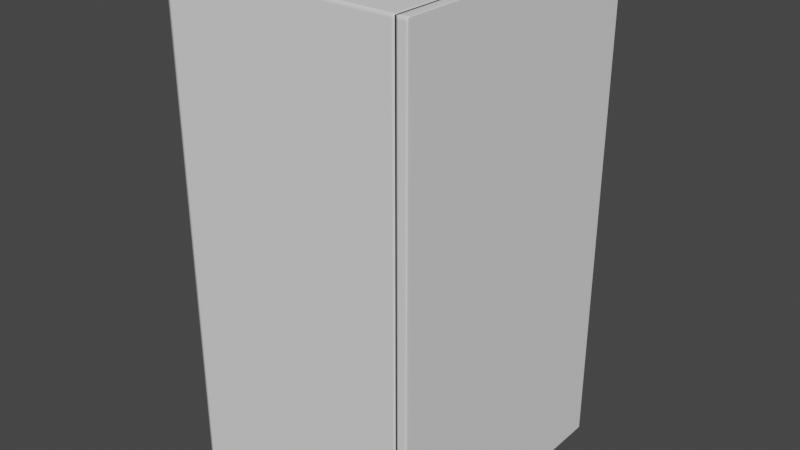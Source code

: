 # Source: inferiorDoor.blend  (saved by Blender 4.0.36; exported with 4.5.12 LTS)
import bpy
from mathutils import Matrix  # noqa: F401  (used for matrix-valued properties, if any)

bpy.ops.wm.read_factory_settings(use_empty=True)
scene = bpy.context.scene
scene.name = 'Scene'

# ---- collections
col_collection = bpy.data.collections.new('Collection'); scene.collection.children.link(col_collection)

# ---- world
world_world = bpy.data.worlds.new('World'); scene.world = world_world
world_world.use_nodes = True; world_world.node_tree.nodes.clear()
_N = world_world.node_tree.nodes; _L = world_world.node_tree.links
n0 = _N.new('ShaderNodeOutputWorld'); n0.name = 'World Output'; n0.location = (300, 300)
n1 = _N.new('ShaderNodeBackground'); n1.name = 'Background'; n1.location = (10, 300)
n1.inputs[0].default_value = (0.05088, 0.05088, 0.05088, 1.0)
_L.new(n1.outputs[0], n0.inputs[0])
n0.is_active_output = True
world_world.color = (0.05088, 0.05088, 0.05088)
world_world.use_sun_shadow = False
world_world.sun_shadow_jitter_overblur = 0.0

# ---- meshes
me_cube_001 = bpy.data.meshes.new('Cube.001')
me_cube_001.from_pydata([(-0.5263, -0.5, 0.0), (-0.5263, -0.5, 1.0), (-0.5263, 0.5, 0.0), (-0.5263, 0.5, 1.0), (0.4737, 0.5, 0.0), (0.4737, 0.5, 1.0), (0.4737, -0.5, 0.0), (0.4737, -0.5, 1.0), (-0.5132, 0.5, 0.0), (-0.5132, -0.5, 1.0), (-0.5132, 0.5, 1.0), (-0.5132, -0.5, 0.0), (0.4605, 0.5, 1.0), (0.4605, -0.5, 0.0), (0.4605, 0.5, 0.0), (0.4605, -0.5, 1.0), (-0.5263, -0.5, 0.9937), (-0.5263, 0.5, 0.9937), (0.4737, -0.5, 0.9937), (0.4737, 0.5, 0.9937), (-0.5132, 0.5, 0.9937), (-0.5132, -0.5, 0.9937), (0.4605, -0.5, 0.9937), (0.4605, 0.5, 0.9937), (-0.5263, 0.5, 0.00625), (0.4737, -0.5, 0.00625), (0.4737, 0.5, 0.00625), (-0.5132, 0.5, 0.00625), (-0.5132, -0.5, 0.00625), (0.4605, -0.5, 0.00625), (0.4605, 0.5, 0.00625), (-0.5263, -0.5, 0.00625), (-0.5263, -0.4875, 0.0), (-0.5263, -0.4875, 1.0), (0.4737, -0.4875, 1.0), (0.4737, -0.4875, 0.0), (-0.5132, -0.4875, 0.0), (-0.5132, -0.4875, 1.0), (0.4605, -0.4875, 1.0), (0.4605, -0.4875, 0.0), (-0.5263, -0.4875, 0.9937), (-0.5263, -0.4875, 0.00625), (-0.5263, 0.4875, 1.0), (-0.5263, 0.4875, 0.9937), (-0.5263, 0.4875, 0.00625), (-0.5263, 0.4875, 0.0), (0.4737, 0.4875, 1.0), (0.4737, 0.4875, 0.0), (-0.5132, 0.4875, 0.0), (-0.5132, 0.4875, 1.0), (0.4605, 0.4875, 1.0), (0.4605, 0.4875, 0.0), (0.4737, -0.4875, 0.9937), (0.4737, -0.4875, 0.00625), (0.4737, 0.4875, 0.00625), (0.4737, 0.4875, 0.9937)], [], [(43, 42, 3, 17), (21, 9, 1, 16), (37, 33, 1, 9), (39, 35, 6, 13), (23, 12, 5, 19), (17, 3, 10, 20), (32, 36, 11, 0), (38, 37, 9, 15), (22, 15, 9, 21), (18, 7, 15, 22), (34, 38, 15, 7), (20, 10, 12, 23), (36, 39, 13, 11), (27, 20, 23, 30), (25, 18, 22, 29), (29, 22, 21, 28), (24, 17, 20, 27), (30, 23, 19, 26), (28, 21, 16, 31), (44, 43, 17, 24), (45, 44, 24, 2), (11, 28, 31, 0), (14, 30, 26, 4), (2, 24, 27, 8), (13, 29, 28, 11), (6, 25, 29, 13), (8, 27, 30, 14), (0, 31, 41, 32), (31, 16, 40, 41), (48, 51, 39, 36), (46, 50, 38, 34), (50, 49, 37, 38), (45, 48, 36, 32), (51, 47, 35, 39), (49, 42, 33, 37), (16, 1, 33, 40), (10, 3, 42, 49), (14, 4, 47, 51), (2, 8, 48, 45), (12, 10, 49, 50), (5, 12, 50, 46), (8, 14, 51, 48), (32, 41, 44, 45), (41, 40, 43, 44), (40, 33, 42, 43), (54, 47, 4, 26), (46, 55, 19, 5), (25, 6, 35, 53), (7, 18, 52, 34), (55, 54, 26, 19), (18, 25, 53, 52), (52, 53, 54, 55), (53, 35, 47, 54), (34, 52, 55, 46)])
me_cube_001.polygons.foreach_set('use_smooth', [True] * 54)
_uv = me_cube_001.uv_layers.new(name='UVMap')
_uv.uv.foreach_set('vector', [0.625, 0.25, 0.625, 0.25, 0.625, 0.25, 0.625, 0.25, 0.625, 1.0, 0.625, 1.0, 0.625, 1.0, 0.625, 1.0, 0.875, 0.75, 0.875, 0.75, 0.875, 0.75, 0.875, 0.75, 0.3653, 0.75, 0.3653, 0.75, 0.3653, 0.75, 0.3653, 0.75, 0.625, 0.4903, 0.625, 0.4903, 0.625, 0.4903, 0.625, 0.4903, 0.625, 0.25, 0.625, 0.25, 0.625, 0.25, 0.625, 0.25, 0.125, 0.75, 0.125, 0.75, 0.125, 0.75, 0.125, 0.75, 0.6347, 0.75, 0.875, 0.75, 0.875, 0.75, 0.6347, 0.75, 0.625, 0.7597, 0.625, 0.7597, 0.625, 1.0, 0.625, 1.0, 0.625, 0.7597, 0.625, 0.7597, 0.625, 0.7597, 0.625, 0.7597, 0.6347, 0.75, 0.6347, 0.75, 0.6347, 0.75, 0.6347, 0.75, 0.625, 0.25, 0.625, 0.25, 0.625, 0.4903, 0.625, 0.4903, 0.125, 0.75, 0.3653, 0.75, 0.3653, 0.75, 0.125, 0.75, 0.375, 0.25, 0.625, 0.25, 0.625, 0.4903, 0.375, 0.4903, 0.375, 0.7597, 0.625, 0.7597, 0.625, 0.7597, 0.375, 0.7597, 0.375, 0.7597, 0.625, 0.7597, 0.625, 1.0, 0.375, 1.0, 0.375, 0.25, 0.625, 0.25, 0.625, 0.25, 0.375, 0.25, 0.375, 0.4903, 0.625, 0.4903, 0.625, 0.4903, 0.375, 0.4903, 0.375, 1.0, 0.625, 1.0, 0.625, 1.0, 0.375, 1.0, 0.375, 0.25, 0.625, 0.25, 0.625, 0.25, 0.375, 0.25, 0.375, 0.25, 0.375, 0.25, 0.375, 0.25, 0.375, 0.25, 0.375, 1.0, 0.375, 1.0, 0.375, 1.0, 0.375, 1.0, 0.375, 0.4903, 0.375, 0.4903, 0.375, 0.4903, 0.375, 0.4903, 0.375, 0.25, 0.375, 0.25, 0.375, 0.25, 0.375, 0.25, 0.375, 0.7597, 0.375, 0.7597, 0.375, 1.0, 0.375, 1.0, 0.375, 0.7597, 0.375, 0.7597, 0.375, 0.7597, 0.375, 0.7597, 0.375, 0.25, 0.375, 0.25, 0.375, 0.4903, 0.375, 0.4903, 0.375, 0.0, 0.375, 0.0, 0.375, 0.0, 0.375, 0.0, 0.375, 0.0, 0.625, 0.0, 0.625, 0.0, 0.375, 0.0, 0.125, 0.5, 0.3653, 0.5, 0.3653, 0.75, 0.125, 0.75, 0.6347, 0.5, 0.6347, 0.5, 0.6347, 0.75, 0.6347, 0.75, 0.6347, 0.5, 0.875, 0.5, 0.875, 0.75, 0.6347, 0.75, 0.125, 0.5, 0.125, 0.5, 0.125, 0.75, 0.125, 0.75, 0.3653, 0.5, 0.3653, 0.5, 0.3653, 0.75, 0.3653, 0.75, 0.875, 0.5, 0.875, 0.5, 0.875, 0.75, 0.875, 0.75, 0.625, 0.0, 0.625, 0.0, 0.625, 0.0, 0.625, 0.0, 0.875, 0.5, 0.875, 0.5, 0.875, 0.5, 0.875, 0.5, 0.3653, 0.5, 0.3653, 0.5, 0.3653, 0.5, 0.3653, 0.5, 0.125, 0.5, 0.125, 0.5, 0.125, 0.5, 0.125, 0.5, 0.6347, 0.5, 0.875, 0.5, 0.875, 0.5, 0.6347, 0.5, 0.6347, 0.5, 0.6347, 0.5, 0.6347, 0.5, 0.6347, 0.5, 0.125, 0.5, 0.3653, 0.5, 0.3653, 0.5, 0.125, 0.5, 0.375, 0.0, 0.375, 0.0, 0.375, 0.25, 0.375, 0.25, 0.375, 0.0, 0.625, 0.0, 0.625, 0.25, 0.375, 0.25, 0.625, 0.0, 0.625, 0.0, 0.625, 0.25, 0.625, 0.25, 0.3749, 0.4936, 0.3653, 0.5, 0.3653, 0.5, 0.375, 0.4903, 0.6347, 0.5, 0.625, 0.4937, 0.625, 0.4903, 0.625, 0.4903, 0.375, 0.7597, 0.375, 0.7597, 0.3653, 0.75, 0.3675, 0.7501, 0.625, 0.7597, 0.625, 0.7597, 0.625, 0.7563, 0.6347, 0.75, 0.625, 0.4937, 0.3749, 0.4936, 0.375, 0.4903, 0.625, 0.4903, 0.625, 0.7597, 0.375, 0.7597, 0.3675, 0.7501, 0.625, 0.7563, 0.625, 0.7563, 0.3675, 0.7501, 0.3749, 0.4936, 0.625, 0.4937, 0.3675, 0.7501, 0.3653, 0.75, 0.3653, 0.5, 0.3749, 0.4936, 0.6347, 0.75, 0.625, 0.7563, 0.625, 0.4937, 0.6347, 0.5])
me_cube_001.update()
me_cube_005 = bpy.data.meshes.new('Cube.005')
me_cube_005.from_pydata([(10.0, -0.5, 1.0), (10.0, 0.5, 1.0), (9.0, 0.5, 1.0), (9.0, -0.5, 1.0), (9.25, 0.5, 1.0), (9.25, -0.5, 1.0), (9.75, 0.5, 1.0), (9.75, -0.5, 1.0), (10.0, 0.5, 0.9937), (10.0, -0.5, 0.9937), (9.0, -0.5, 0.9937), (9.0, 0.5, 0.9937), (9.25, -0.5, 0.9937), (9.25, 0.5, 0.9937), (9.75, -0.5, 0.9937), (9.75, 0.5, 0.9937), (10.0, -0.4875, 1.0), (9.0, -0.4875, 1.0), (9.25, -0.4875, 1.0), (9.75, -0.4875, 1.0), (10.0, -0.4875, 0.9937), (10.0, 0.4875, 1.0), (9.0, 0.4875, 1.0), (9.25, 0.4875, 1.0), (9.75, 0.4875, 1.0), (10.0, 0.4875, 0.9937), (9.0, 0.4875, 0.9937), (9.0, -0.4875, 0.9937), (10.0, 0.5, 0.0), (10.0, -0.5, 0.0), (9.0, -0.5, 0.0), (9.0, 0.5, 0.0), (9.25, -0.5, 0.0), (9.25, 0.5, 0.0), (9.75, -0.5, 0.0), (9.75, 0.5, 0.0), (10.0, -0.4875, 0.0), (10.0, 0.4875, 0.0), (9.0, -0.4875, 0.0), (9.0, 0.4875, 0.0), (9.75, -0.4875, 0.0), (9.25, -0.4875, 0.0), (9.25, 0.4875, 0.0), (9.75, 0.4875, 0.0), (10.0, 0.5, 0.00625), (10.0, -0.5, 0.00625), (9.0, -0.5, 0.00625), (9.0, 0.5, 0.00625), (9.25, -0.5, 0.00625), (9.25, 0.5, 0.00625), (9.75, -0.5, 0.00625), (9.75, 0.5, 0.00625), (10.0, -0.4875, 0.00625), (10.0, 0.4875, 0.00625), (9.0, -0.4875, 0.00625), (9.0, 0.4875, 0.00625)], [], [(15, 6, 1, 8), (20, 16, 0, 9), (18, 17, 3, 5), (12, 5, 3, 10), (14, 7, 5, 12), (19, 18, 5, 7), (11, 2, 4, 13), (16, 19, 7, 0), (9, 0, 7, 14), (13, 4, 6, 15), (49, 13, 15, 51), (45, 9, 14, 50), (47, 11, 13, 49), (50, 14, 12, 48), (48, 12, 10, 46), (52, 20, 9, 45), (51, 15, 8, 44), (53, 25, 20, 52), (21, 24, 19, 16), (24, 23, 18, 19), (23, 22, 17, 18), (25, 21, 16, 20), (8, 1, 21, 25), (4, 2, 22, 23), (6, 4, 23, 24), (1, 6, 24, 21), (44, 8, 25, 53), (17, 22, 26, 27), (22, 2, 11, 26), (3, 17, 27, 10), (54, 55, 39, 38), (46, 54, 38, 30), (55, 47, 31, 39), (43, 35, 28, 37), (34, 40, 36, 29), (42, 33, 35, 43), (32, 41, 40, 34), (39, 31, 33, 42), (30, 38, 41, 32), (41, 42, 43, 40), (38, 39, 42, 41), (40, 43, 37, 36), (26, 11, 47, 55), (10, 27, 54, 46), (27, 26, 55, 54), (28, 44, 53, 37), (37, 53, 52, 36), (35, 51, 44, 28), (36, 52, 45, 29), (32, 48, 46, 30), (34, 50, 48, 32), (31, 47, 49, 33), (29, 45, 50, 34), (33, 49, 51, 35)])
me_cube_005.polygons.foreach_set('use_smooth', [True] * 54)
_uv = me_cube_005.uv_layers.new(name='UVMap')
_uv.uv.foreach_set('vector', [1.0, 0.9937, 1.0, 1.0, 1.0, 1.0, 1.0, 0.9937, 0.0125, 0.9937, 0.0125, 1.0, 0.0, 1.0, 0.0, 0.9937, 0.0125, 1.0, 0.0125, 1.0, 0.0, 1.0, 0.0, 1.0, 0.0, 0.9937, 0.0, 1.0, 0.0, 1.0, 0.0, 0.9937, 0.0, 0.9937, 0.0, 1.0, 0.0, 1.0, 0.0, 0.9937, 0.0125, 1.0, 0.0125, 1.0, 0.0, 1.0, 0.0, 1.0, 1.0, 0.9937, 1.0, 1.0, 1.0, 1.0, 1.0, 0.9937, 0.0125, 1.0, 0.0125, 1.0, 0.0, 1.0, 0.0, 1.0, 0.0, 0.9937, 0.0, 1.0, 0.0, 1.0, 0.0, 0.9937, 1.0, 0.9937, 1.0, 1.0, 1.0, 1.0, 1.0, 0.9937, 1.0, 0.00625, 1.0, 0.9937, 1.0, 0.9937, 1.0, 0.00625, 0.0, 0.00625, 0.0, 0.9937, 0.0, 0.9937, 0.0, 0.00625, 1.0, 0.00625, 1.0, 0.9937, 1.0, 0.9937, 1.0, 0.00625, 0.0, 0.00625, 0.0, 0.9937, 0.0, 0.9937, 0.0, 0.00625, 0.0, 0.00625, 0.0, 0.9937, 0.0, 0.9937, 0.0, 0.00625, 0.0125, 0.00625, 0.0125, 0.9937, 0.0, 0.9937, 0.0, 0.00625, 1.0, 0.00625, 1.0, 0.9937, 1.0, 0.9937, 1.0, 0.00625, 0.9875, 0.00625, 0.9875, 0.9937, 0.0125, 0.9937, 0.0125, 0.00625, 0.9875, 1.0, 0.9875, 1.0, 0.0125, 1.0, 0.0125, 1.0, 0.9875, 1.0, 0.9875, 1.0, 0.0125, 1.0, 0.0125, 1.0, 0.9875, 1.0, 0.9875, 1.0, 0.0125, 1.0, 0.0125, 1.0, 0.9875, 0.9937, 0.9875, 1.0, 0.0125, 1.0, 0.0125, 0.9937, 1.0, 0.9937, 1.0, 1.0, 0.9875, 1.0, 0.9875, 0.9937, 1.0, 1.0, 1.0, 1.0, 0.9875, 1.0, 0.9875, 1.0, 1.0, 1.0, 1.0, 1.0, 0.9875, 1.0, 0.9875, 1.0, 1.0, 1.0, 1.0, 1.0, 0.9875, 1.0, 0.9875, 1.0, 1.0, 0.00625, 1.0, 0.9937, 0.9875, 0.9937, 0.9875, 0.00625, 0.0125, 1.0, 0.9875, 1.0, 0.9875, 0.9937, 0.0125, 0.9937, 0.9875, 1.0, 1.0, 1.0, 1.0, 0.9937, 0.9875, 0.9937, 0.0, 1.0, 0.0125, 1.0, 0.0125, 0.9937, 0.0, 0.9937, 0.0125, 0.00625, 0.9875, 0.00625, 0.9875, 0.0, 0.0125, 0.0, 0.0, 0.00625, 0.0125, 0.00625, 0.0125, 0.0, 0.0, 0.0, 0.9875, 0.00625, 1.0, 0.00625, 1.0, 0.0, 0.9875, 0.0, 0.9875, 0.0, 1.0, 0.0, 1.0, 0.0, 0.9875, 0.0, 0.0, 0.0, 0.0125, 0.0, 0.0125, 0.0, 0.0, 0.0, 0.9875, 0.0, 1.0, 0.0, 1.0, 0.0, 0.9875, 0.0, 0.0, 0.0, 0.0125, 0.0, 0.0125, 0.0, 0.0, 0.0, 0.9875, 0.0, 1.0, 0.0, 1.0, 0.0, 0.9875, 0.0, 0.0, 0.0, 0.0125, 0.0, 0.0125, 0.0, 0.0, 0.0, 0.0125, 0.0, 0.9875, 0.0, 0.9875, 0.0, 0.0125, 0.0, 0.0125, 0.0, 0.9875, 0.0, 0.9875, 0.0, 0.0125, 0.0, 0.0125, 0.0, 0.9875, 0.0, 0.9875, 0.0, 0.0125, 0.0, 0.9875, 0.9937, 1.0, 0.9937, 1.0, 0.00625, 0.9875, 0.00625, 0.0, 0.9937, 0.0125, 0.9937, 0.0125, 0.00625, 0.0, 0.00625, 0.0125, 0.9937, 0.9875, 0.9937, 0.9875, 0.00625, 0.0125, 0.00625, 1.0, 0.0, 1.0, 0.00625, 0.9875, 0.00625, 0.9875, 0.0, 0.9875, 0.0, 0.9875, 0.00625, 0.0125, 0.00625, 0.0125, 0.0, 1.0, 0.0, 1.0, 0.00625, 1.0, 0.00625, 1.0, 0.0, 0.0125, 0.0, 0.0125, 0.00625, 0.0, 0.00625, 0.0, 0.0, 0.0, 0.0, 0.0, 0.00625, 0.0, 0.00625, 0.0, 0.0, 0.0, 0.0, 0.0, 0.00625, 0.0, 0.00625, 0.0, 0.0, 1.0, 0.0, 1.0, 0.00625, 1.0, 0.00625, 1.0, 0.0, 0.0, 0.0, 0.0, 0.00625, 0.0, 0.00625, 0.0, 0.0, 1.0, 0.0, 1.0, 0.00625, 1.0, 0.00625, 1.0, 0.0])
me_cube_005.update()

# ---- objects
ob_body = bpy.data.objects.new('body', me_cube_001)
ob_drawer_1 = bpy.data.objects.new('drawer_1', me_cube_005)
ob_scaler = bpy.data.objects.new('scaler', None)
ob_drawerhandle_1 = bpy.data.objects.new('drawerHandle_1', None)

# ---- transforms, parenting, visibility, modifiers, constraints
ob_body.parent = ob_scaler
ob_body.matrix_parent_inverse = Matrix(((2.5, -0.0, 0.0, -0.0), (-0.0, 2.222, -0.0, 0.0), (0.0, -0.0, 1.25, -0.0), (-0.0, 0.0, -0.0, 1.0)))
ob_body.location = (0.0, 0.0, 0.0)
ob_body.scale = (0.38, 0.45, 0.8)
ob_drawer_1.parent = ob_scaler
ob_drawer_1.matrix_parent_inverse = Matrix(((2.5, -0.0, 0.0, -0.0), (-0.0, 2.222, -0.0, 0.0), (0.0, -0.0, 1.25, -0.0), (-0.0, 0.0, -0.0, 1.0)))
ob_drawer_1.location = (0.0, 0.0, 0.0)
ob_drawer_1.scale = (0.02, 0.45, 0.8)
ob_scaler.location = (0.0, 0.0, 0.0)
ob_scaler.scale = (0.4, 0.45, 0.8)
ob_scaler.empty_display_type = 'SINGLE_ARROW'
ob_scaler.empty_display_size = 1.8
ob_drawerhandle_1.parent = ob_drawer_1
ob_drawerhandle_1.matrix_parent_inverse = Matrix(((50.0, -0.0, 0.0, -0.0), (-0.0, 2.222, -0.0, 0.0), (0.0, -0.0, 1.25, -0.0), (-0.0, 0.0, -0.0, 1.0)))
ob_drawerhandle_1.location = (0.2, 0.0, 0.4)
ob_drawerhandle_1.empty_display_size = 0.025

# ---- collection membership
col_collection.objects.link(ob_body)
col_collection.objects.link(ob_drawer_1)
col_collection.objects.link(ob_scaler)
col_collection.objects.link(ob_drawerhandle_1)

# ---- scene / render settings (as saved in the file)
scene.frame_start = 1; scene.frame_end = 250; scene.frame_set(1)
scene.render.engine = 'BLENDER_EEVEE_NEXT'
scene.cycles.sampling_pattern = 'TABULATED_SOBOL'
scene.view_settings.view_transform = 'Filmic'
bpy.context.view_layer.update()

# ---- added for rendering (the .blend has no active camera and no usable light): camera, sun
cam_auto = bpy.data.cameras.new('AutoCamera')
cam_auto.lens = 50.0
cam_auto.sensor_width = 36.0
cam_auto.clip_end = 1000.0
ob_auto_camera = bpy.data.objects.new('AutoCamera', cam_auto)
scene.collection.objects.link(ob_auto_camera)
ob_auto_camera.location = (0.92638, -1.11166, 1.1411)
ob_auto_camera.rotation_euler = (1.09748, -7.21219e-08, 0.694738)
scene.camera = ob_auto_camera
light_auto_sun = bpy.data.lights.new('AutoSun', 'SUN')
light_auto_sun.energy = 3.0
light_auto_sun.angle = 0.0523599
ob_auto_sun = bpy.data.objects.new('AutoSun', light_auto_sun)
scene.collection.objects.link(ob_auto_sun)
ob_auto_sun.rotation_euler = (0.872665, 0.174533, 0.523599)
bpy.context.view_layer.update()
